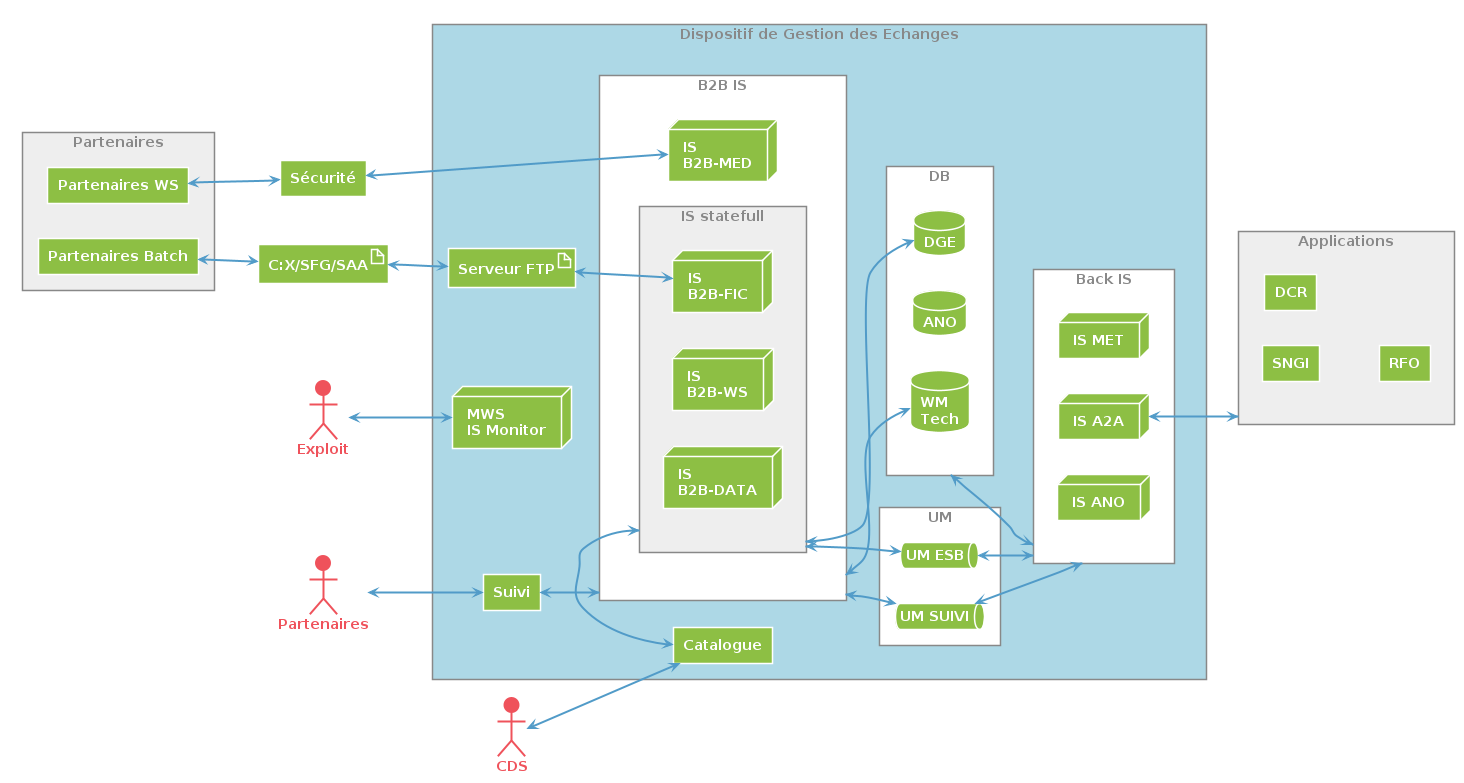

The diagram above was rendered by PlantUML. Its source (embedded in the PNG):
@startuml

skinparam backgroundColor transparent
skinparam defaultFontColor #519BC8
skinparam defaultFontStyle bold
skinparam arrowColor #519BC8
skinparam arrowThickness 2
skinparam shadowing false

skinparam actor {
    borderColor #EF525B
    backgroundColor #EF525B
    fontColor #EF525B
}
skinparam agent {
    borderColor white
    backGroundcolor #8DBF44
    fontColor white
}
skinparam database {
    borderColor white
    backGroundcolor #519BC8
    fontColor white
} 
skinparam rectangle {
    borderColor #888888
    backGroundcolor #EEEEEE
    fontColor #888888
}
skinparam cloud {
    borderColor #888888
    backGroundcolor #EEEEEE
    fontColor #888888
}
skinparam folder {
    borderColor #888888
    backGroundcolor #EEEEEE
    fontColor #888888
}
skinparam package {
    borderColor #888888
    backGroundcolor #EEEEEE
    fontColor #888888
}
skinparam frame {
    borderColor black
    backGroundcolor white
    fontColor 888888
}
skinparam component {
    borderColor white
    backGroundcolor #8DBF44
    fontColor white
}
skinparam artifact {
    borderColor white
    backGroundcolor #8DBF44
    fontColor white
}
skinparam node {
    borderColor white
    backGroundcolor #8DBF44
    fontColor white
}
skinparam queue {
    borderColor white
    backGroundcolor #8DBF44
    fontColor white
}
skinparam file {
    borderColor white
    backGroundcolor #888888
    fontColor white
}
skinparam storage {
    borderColor white
    backGroundcolor #8DBF44
    fontColor white
}
skinparam interface {
    borderColor #B30C37
    backGroundcolor #EF525B
}
skinparam boundary {
    borderColor #B30C37
    backGroundcolor #EF525B
}
skinparam entity {
    borderColor #B30C37
    backGroundcolor #EF525B
}
skinparam control {
    borderColor #B30C37
    backGroundcolor #EF525B
}
skinparam sequence {
    BoxFontColor white
    ParticipantFontColor white
    ParticipantBackgroundColor #8DBF44
    ParticipantBorderColor white
	LifeLineBorderColor #888888
	LifeLineBorderThickness 2
    DividerFontColor #555555
    DividerBorderColor #888888
    DividerBackGroundcolor #EEEEEE
}
skinparam usecase {
    borderColor white
    fontColor white
    backgroundColor #8DBF44
}
skinparam activity {
    startColor #B30C37
    endColor #B30C37
    borderColor white
    fontColor white
    backgroundColor #8DBF44
    diamondBackgroundColor #EEEEEE
    diamondBorderColor #888888
    diamondFontColor #888888
}

skinparam backgroundColor transparent
skinparam defaultFontColor #519BC8
skinparam defaultFontStyle bold
skinparam arrowColor #519BC8
skinparam arrowThickness 2
skinparam shadowing false

skinparam actor {
    borderColor #EF525B
    backgroundColor #EF525B
    fontColor #EF525B
}
skinparam agent {
    borderColor white
    backGroundcolor #8DBF44
    fontColor white
}
skinparam database {
    borderColor white
    backGroundcolor #8DBF44
    fontColor white
}
skinparam rectangle {
    borderColor #888888
    backGroundcolor #EEEEEE
    fontColor #888888
}
skinparam cloud {
    borderColor #888888
    backGroundcolor #EEEEEE
    fontColor #888888
}
skinparam folder {
    borderColor #888888
    backGroundcolor #EEEEEE
    fontColor #888888
}
skinparam package {
    borderColor #888888
    backGroundcolor #EEEEEE
    fontColor #888888
}
skinparam frame {
    borderColor #888888
    backGroundcolor #EEEEEE
    fontColor #888888
}
skinparam component {
    borderColor white
    backGroundcolor #8DBF44
    fontColor white
}
skinparam interface {
    borderColor #B30C37
    backGroundcolor #EF525B
}
skinparam artifact {
    borderColor white
    backGroundcolor #8DBF44
    fontColor white
}
skinparam node {
    borderColor white
    backGroundcolor #8DBF44
    fontColor white
}
skinparam queue {
    borderColor white
    backGroundcolor #8DBF44
    fontColor white
}
skinparam sequence {
    BoxFontColor white
    ParticipantFontColor white
    ParticipantBackgroundColor #8DBF44
    ParticipantBorderColor white
	LifeLineBorderColor #888888
	LifeLineBorderThickness 2
    DividerFontColor #555555
    DividerBorderColor #888888
    DividerBackGroundcolor #EEEEEE
}
skinparam usecase {
    borderColor white
    fontColor white
    backgroundColor #8DBF44
}
skinparam activity {
    startColor #B30C37
    endColor #B30C37
    borderColor white
    fontColor white
    backgroundColor #8DBF44
    diamondBackgroundColor #EEEEEE
    diamondBorderColor #888888
    diamondFontColor #888888
}


left to right direction
rectangle "Partenaires" as part {
    agent "Partenaires WS" as pWs
    agent "Partenaires Batch" as pBatch
}
agent "Sécurité" as secur
artifact "C:X/SFG/SAA" as saa
rectangle Applications as apps {
    agent SNGI
    agent DCR
    agent RFO
}
rectangle "Dispositif de Gestion des Echanges" as dge #LightBlue {
    artifact "Serveur FTP" as sFtp
    rectangle "B2B IS" as b2bIs #White {
        node "IS\nB2B-MED" as isMed
        rectangle "IS statefull" as sfullIs {
        node "IS\nB2B-FIC" as isFic
        node "IS\nB2B-WS" as isWs
        node "IS\nB2B-DATA" as isData
        }
    }
    rectangle "Back IS" as backIs #White {
        node "IS MET" as isMet
        node "IS A2A" as isA2a
        node "IS ANO" as isAno
    }
    rectangle DB #White {
        database "DGE" as dbDge
        database "ANO" as dbAno
        database "WM\nTech" as wmTech
    }
    rectangle UM #White {
        queue "UM SUIVI" as umSuivi
        queue "UM ESB" as umEsb
    }
    node "MWS\nIS Monitor" as isMonitor
    agent "Suivi" as sSuivi
    agent "Catalogue" as sCat
}
actor Exploit
actor CDS
actor Partenaires
Partenaires <--> sSuivi
sSuivi <--> b2bIs
pBatch <--> saa
saa <--> sFtp
sFtp <--> isFic
b2bIs <--> umSuivi
pWs <--> secur
secur <--> isMed
b2bIs <--> wmTech
dbDge <--> sfullIs
sfullIs <--> umEsb
sCat <-> sfullIs
CDS <--> sCat
umSuivi <--> backIs
Exploit <--> isMonitor
umEsb <--> backIs
DB <--> backIs
isA2a <--> apps
@enduml